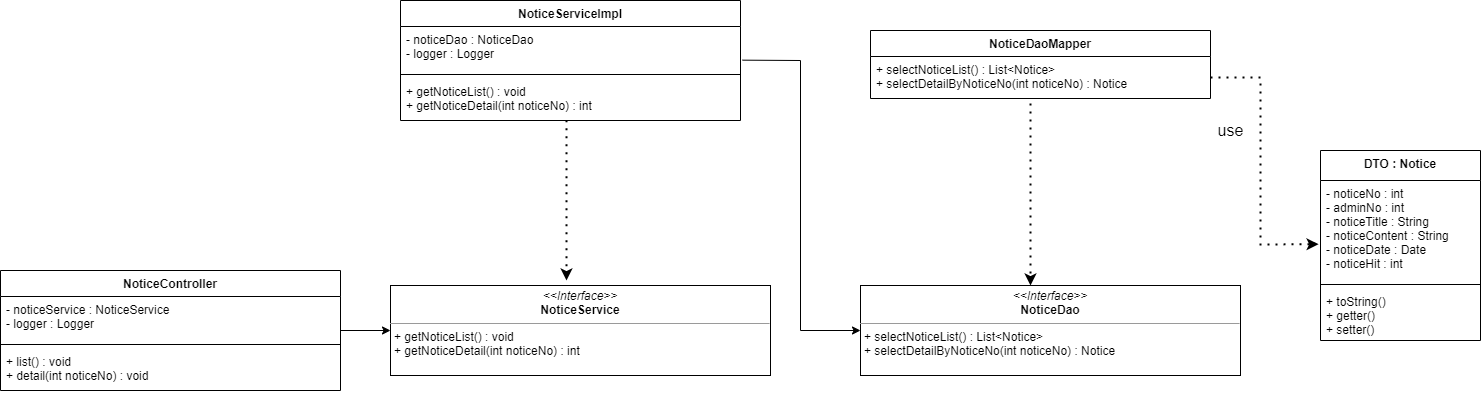

The diagram above was exported from draw.io. Its source (the exported page's mxGraphModel, read from the mxfile embedded in the PNG):
<mxGraphModel dx="3076" dy="745" grid="1" gridSize="10" guides="1" tooltips="1" connect="1" arrows="1" fold="1" page="1" pageScale="1" pageWidth="1654" pageHeight="1169" math="0" shadow="0">
  <root>
    <mxCell id="1BCMUyG8Ol0bckGR4-v7-0" />
    <mxCell id="1BCMUyG8Ol0bckGR4-v7-1" parent="1BCMUyG8Ol0bckGR4-v7-0" />
    <mxCell id="P7UEIYHzYy0V7H47FYKy-0" value="DTO : Notice" style="swimlane;fontStyle=1;align=center;verticalAlign=top;childLayout=stackLayout;horizontal=1;startSize=30;horizontalStack=0;resizeParent=1;resizeParentMax=0;resizeLast=0;collapsible=1;marginBottom=0;" parent="1BCMUyG8Ol0bckGR4-v7-1" vertex="1">
      <mxGeometry x="-320" y="420" width="160" height="190" as="geometry" />
    </mxCell>
    <mxCell id="P7UEIYHzYy0V7H47FYKy-1" value="- noticeNo : int&#10;- adminNo : int&#10;- noticeTitle : String&#10;- noticeContent : String&#10;- noticeDate : Date&#10;- noticeHit : int" style="text;strokeColor=none;fillColor=none;align=left;verticalAlign=top;spacingLeft=4;spacingRight=4;overflow=hidden;rotatable=0;points=[[0,0.5],[1,0.5]];portConstraint=eastwest;" parent="P7UEIYHzYy0V7H47FYKy-0" vertex="1">
      <mxGeometry y="30" width="160" height="100" as="geometry" />
    </mxCell>
    <mxCell id="P7UEIYHzYy0V7H47FYKy-2" value="" style="line;strokeWidth=1;fillColor=none;align=left;verticalAlign=middle;spacingTop=-1;spacingLeft=3;spacingRight=3;rotatable=0;labelPosition=right;points=[];portConstraint=eastwest;" parent="P7UEIYHzYy0V7H47FYKy-0" vertex="1">
      <mxGeometry y="130" width="160" height="8" as="geometry" />
    </mxCell>
    <mxCell id="P7UEIYHzYy0V7H47FYKy-3" value="+ toString()&#10;+ getter()&#10;+ setter()&#10;" style="text;strokeColor=none;fillColor=none;align=left;verticalAlign=top;spacingLeft=4;spacingRight=4;overflow=hidden;rotatable=0;points=[[0,0.5],[1,0.5]];portConstraint=eastwest;" parent="P7UEIYHzYy0V7H47FYKy-0" vertex="1">
      <mxGeometry y="138" width="160" height="52" as="geometry" />
    </mxCell>
    <mxCell id="P7UEIYHzYy0V7H47FYKy-4" value="NoticeController" style="swimlane;fontStyle=1;align=center;verticalAlign=top;childLayout=stackLayout;horizontal=1;startSize=26;horizontalStack=0;resizeParent=1;resizeParentMax=0;resizeLast=0;collapsible=1;marginBottom=0;" parent="1BCMUyG8Ol0bckGR4-v7-1" vertex="1">
      <mxGeometry x="-1640" y="540" width="340" height="120" as="geometry" />
    </mxCell>
    <mxCell id="P7UEIYHzYy0V7H47FYKy-5" value="- noticeService : NoticeService&#10;- logger : Logger" style="text;strokeColor=none;fillColor=none;align=left;verticalAlign=top;spacingLeft=4;spacingRight=4;overflow=hidden;rotatable=0;points=[[0,0.5],[1,0.5]];portConstraint=eastwest;" parent="P7UEIYHzYy0V7H47FYKy-4" vertex="1">
      <mxGeometry y="26" width="340" height="44" as="geometry" />
    </mxCell>
    <mxCell id="P7UEIYHzYy0V7H47FYKy-6" value="" style="line;strokeWidth=1;fillColor=none;align=left;verticalAlign=middle;spacingTop=-1;spacingLeft=3;spacingRight=3;rotatable=0;labelPosition=right;points=[];portConstraint=eastwest;" parent="P7UEIYHzYy0V7H47FYKy-4" vertex="1">
      <mxGeometry y="70" width="340" height="8" as="geometry" />
    </mxCell>
    <mxCell id="P7UEIYHzYy0V7H47FYKy-7" value="+ list() : void&#10;+ detail(int noticeNo) : void&#10;" style="text;strokeColor=none;fillColor=none;align=left;verticalAlign=top;spacingLeft=4;spacingRight=4;overflow=hidden;rotatable=0;points=[[0,0.5],[1,0.5]];portConstraint=eastwest;" parent="P7UEIYHzYy0V7H47FYKy-4" vertex="1">
      <mxGeometry y="78" width="340" height="42" as="geometry" />
    </mxCell>
    <mxCell id="lR-wOiAdQYGsSobsV3Y3-0" value="NoticeServiceImpl" style="swimlane;fontStyle=1;align=center;verticalAlign=top;childLayout=stackLayout;horizontal=1;startSize=26;horizontalStack=0;resizeParent=1;resizeParentMax=0;resizeLast=0;collapsible=1;marginBottom=0;" parent="1BCMUyG8Ol0bckGR4-v7-1" vertex="1">
      <mxGeometry x="-1240" y="270" width="340" height="120" as="geometry" />
    </mxCell>
    <mxCell id="lR-wOiAdQYGsSobsV3Y3-1" value="- noticeDao : NoticeDao&#10;- logger : Logger" style="text;strokeColor=none;fillColor=none;align=left;verticalAlign=top;spacingLeft=4;spacingRight=4;overflow=hidden;rotatable=0;points=[[0,0.5],[1,0.5]];portConstraint=eastwest;" parent="lR-wOiAdQYGsSobsV3Y3-0" vertex="1">
      <mxGeometry y="26" width="340" height="44" as="geometry" />
    </mxCell>
    <mxCell id="lR-wOiAdQYGsSobsV3Y3-2" value="" style="line;strokeWidth=1;fillColor=none;align=left;verticalAlign=middle;spacingTop=-1;spacingLeft=3;spacingRight=3;rotatable=0;labelPosition=right;points=[];portConstraint=eastwest;" parent="lR-wOiAdQYGsSobsV3Y3-0" vertex="1">
      <mxGeometry y="70" width="340" height="8" as="geometry" />
    </mxCell>
    <mxCell id="lR-wOiAdQYGsSobsV3Y3-3" value="+ getNoticeList() : void&#10;+ getNoticeDetail(int noticeNo) : int" style="text;strokeColor=none;fillColor=none;align=left;verticalAlign=top;spacingLeft=4;spacingRight=4;overflow=hidden;rotatable=0;points=[[0,0.5],[1,0.5]];portConstraint=eastwest;" parent="lR-wOiAdQYGsSobsV3Y3-0" vertex="1">
      <mxGeometry y="78" width="340" height="42" as="geometry" />
    </mxCell>
    <mxCell id="lR-wOiAdQYGsSobsV3Y3-4" value="NoticeDaoMapper" style="swimlane;fontStyle=1;align=center;verticalAlign=top;childLayout=stackLayout;horizontal=1;startSize=26;horizontalStack=0;resizeParent=1;resizeParentMax=0;resizeLast=0;collapsible=1;marginBottom=0;" parent="1BCMUyG8Ol0bckGR4-v7-1" vertex="1">
      <mxGeometry x="-770" y="300" width="340" height="68" as="geometry" />
    </mxCell>
    <mxCell id="lR-wOiAdQYGsSobsV3Y3-7" value="+ selectNoticeList() : List&lt;Notice&gt;&#10;+ selectDetailByNoticeNo(int noticeNo) : Notice" style="text;strokeColor=none;fillColor=none;align=left;verticalAlign=top;spacingLeft=4;spacingRight=4;overflow=hidden;rotatable=0;points=[[0,0.5],[1,0.5]];portConstraint=eastwest;" parent="lR-wOiAdQYGsSobsV3Y3-4" vertex="1">
      <mxGeometry y="26" width="340" height="42" as="geometry" />
    </mxCell>
    <mxCell id="kr3-2uVRyIRzbMDII3K0-0" value="&lt;p style=&quot;margin: 0px ; margin-top: 4px ; text-align: center&quot;&gt;&lt;i&gt;&amp;lt;&amp;lt;Interface&amp;gt;&amp;gt;&lt;/i&gt;&lt;br&gt;&lt;b&gt;NoticeService&lt;/b&gt;&lt;/p&gt;&lt;hr size=&quot;1&quot;&gt;&lt;p style=&quot;margin: 0px ; margin-left: 4px&quot;&gt;+ getNoticeList() : void&lt;br style=&quot;padding: 0px ; margin: 0px&quot;&gt;+ getNoticeDetail(int noticeNo) : int&lt;br&gt;&lt;/p&gt;" style="verticalAlign=top;align=left;overflow=fill;fontSize=12;fontFamily=Helvetica;html=1;fillColor=default;" parent="1BCMUyG8Ol0bckGR4-v7-1" vertex="1">
      <mxGeometry x="-1250" y="555" width="380" height="90" as="geometry" />
    </mxCell>
    <mxCell id="kr3-2uVRyIRzbMDII3K0-1" value="&lt;p style=&quot;margin: 0px ; margin-top: 4px ; text-align: center&quot;&gt;&lt;i&gt;&amp;lt;&amp;lt;Interface&amp;gt;&amp;gt;&lt;/i&gt;&lt;br&gt;&lt;b&gt;NoticeDao&lt;/b&gt;&lt;/p&gt;&lt;hr size=&quot;1&quot;&gt;&lt;p style=&quot;margin: 0px ; margin-left: 4px&quot;&gt;+ selectNoticeList() : List&amp;lt;Notice&amp;gt;&lt;br style=&quot;padding: 0px ; margin: 0px&quot;&gt;+ selectDetailByNoticeNo(int noticeNo) : Notice&lt;br&gt;&lt;/p&gt;" style="verticalAlign=top;align=left;overflow=fill;fontSize=12;fontFamily=Helvetica;html=1;fillColor=default;" parent="1BCMUyG8Ol0bckGR4-v7-1" vertex="1">
      <mxGeometry x="-780" y="555" width="380" height="90" as="geometry" />
    </mxCell>
    <mxCell id="V-RJbpeGCaGn3DIi8Ili-1" value="" style="endArrow=classic;html=1;rounded=0;fontSize=16;exitX=1;exitY=0.5;exitDx=0;exitDy=0;" parent="1BCMUyG8Ol0bckGR4-v7-1" source="P7UEIYHzYy0V7H47FYKy-4" edge="1">
      <mxGeometry width="50" height="50" relative="1" as="geometry">
        <mxPoint x="-820" y="680" as="sourcePoint" />
        <mxPoint x="-1250" y="600" as="targetPoint" />
      </mxGeometry>
    </mxCell>
    <mxCell id="V-RJbpeGCaGn3DIi8Ili-2" value="" style="endArrow=classic;html=1;rounded=0;fontSize=16;exitX=1.006;exitY=0.765;exitDx=0;exitDy=0;exitPerimeter=0;" parent="1BCMUyG8Ol0bckGR4-v7-1" source="lR-wOiAdQYGsSobsV3Y3-1" edge="1">
      <mxGeometry width="50" height="50" relative="1" as="geometry">
        <mxPoint x="-820" y="680" as="sourcePoint" />
        <mxPoint x="-780" y="600" as="targetPoint" />
        <Array as="points">
          <mxPoint x="-840" y="330" />
          <mxPoint x="-840" y="600" />
        </Array>
      </mxGeometry>
    </mxCell>
    <mxCell id="V-RJbpeGCaGn3DIi8Ili-3" value="" style="endArrow=classic;dashed=1;html=1;dashPattern=1 3;strokeWidth=2;rounded=0;fontSize=16;exitX=0.488;exitY=0.992;exitDx=0;exitDy=0;exitPerimeter=0;endFill=1;" parent="1BCMUyG8Ol0bckGR4-v7-1" source="lR-wOiAdQYGsSobsV3Y3-3" edge="1">
      <mxGeometry width="50" height="50" relative="1" as="geometry">
        <mxPoint x="-820" y="680" as="sourcePoint" />
        <mxPoint x="-1074" y="550" as="targetPoint" />
      </mxGeometry>
    </mxCell>
    <mxCell id="V-RJbpeGCaGn3DIi8Ili-4" value="" style="endArrow=classic;dashed=1;html=1;dashPattern=1 3;strokeWidth=2;rounded=0;fontSize=16;endFill=1;" parent="1BCMUyG8Ol0bckGR4-v7-1" edge="1">
      <mxGeometry width="50" height="50" relative="1" as="geometry">
        <mxPoint x="-610" y="373" as="sourcePoint" />
        <mxPoint x="-610" y="555" as="targetPoint" />
      </mxGeometry>
    </mxCell>
    <mxCell id="V-RJbpeGCaGn3DIi8Ili-5" value="" style="endArrow=classic;dashed=1;html=1;dashPattern=1 3;strokeWidth=2;rounded=0;fontSize=16;endFill=1;exitX=1;exitY=0.5;exitDx=0;exitDy=0;entryX=-0.012;entryY=0.637;entryDx=0;entryDy=0;entryPerimeter=0;" parent="1BCMUyG8Ol0bckGR4-v7-1" source="lR-wOiAdQYGsSobsV3Y3-7" target="P7UEIYHzYy0V7H47FYKy-1" edge="1">
      <mxGeometry width="50" height="50" relative="1" as="geometry">
        <mxPoint x="-370" y="330" as="sourcePoint" />
        <mxPoint x="-370" y="512" as="targetPoint" />
        <Array as="points">
          <mxPoint x="-380" y="347" />
          <mxPoint x="-380" y="514" />
        </Array>
      </mxGeometry>
    </mxCell>
    <mxCell id="a4dn2zXdA2ksIUtb3tG7-0" value="use" style="text;html=1;align=center;verticalAlign=middle;resizable=0;points=[];autosize=1;strokeColor=none;fillColor=none;fontSize=16;" parent="1BCMUyG8Ol0bckGR4-v7-1" vertex="1">
      <mxGeometry x="-430" y="390" width="40" height="20" as="geometry" />
    </mxCell>
  </root>
</mxGraphModel>